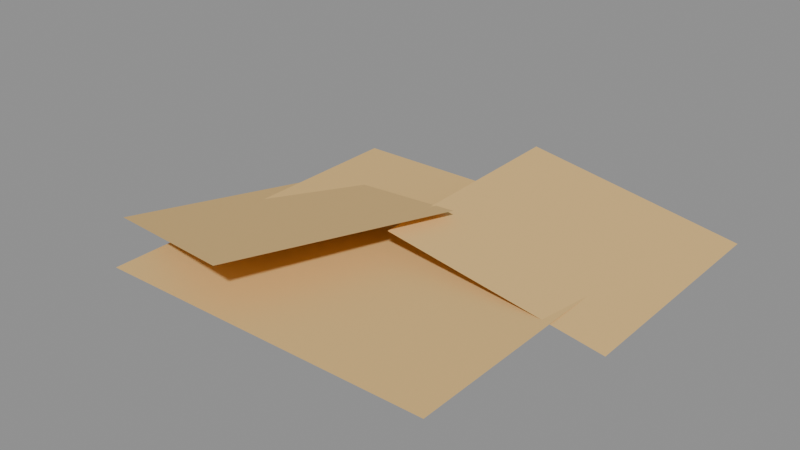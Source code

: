 # Source: Dungeons_SpiderWeb_Rug.blend  (saved by Blender 5.0.119; exported with 4.5.12 LTS)
import bpy
from mathutils import Matrix  # noqa: F401  (used for matrix-valued properties, if any)

bpy.ops.wm.read_factory_settings(use_empty=True)
scene = bpy.context.scene
scene.name = 'Scene'

# ---- collections
col_widgets = bpy.data.collections.new('Widgets'); scene.collection.children.link(col_widgets)
col_widgets.hide_viewport = True

# ---- images (referenced by path relative to the original .blend; pixels are not part of the script)
import os
ASSET_DIR = os.environ.get("B2B_ASSET_DIR", "")  # directory of the original .blend (textures are referenced by path, not embedded)
HERE = os.path.dirname(os.path.abspath(__file__))  # packed textures are extracted next to this script under _unpacked/

def load_image(name, relpath, width, height, colorspace="sRGB"):
    """Load a texture the original file referenced (path relative to the .blend, or extracted next to this script)."""
    p = next((c for c in (os.path.join(HERE, relpath), os.path.join(ASSET_DIR, relpath)) if relpath and os.path.exists(c)), "")
    if p:
        img = bpy.data.images.load(p, check_existing=True)
        img.name = name
    else:  # same state as the original file: an image datablock whose file is absent (Cycles renders it pink)
        img = bpy.data.images.new(name, width, height)
        img.source = "FILE"
        img.filepath = "//" + (relpath or name)
    img.colorspace_settings.name = colorspace
    return img
img_image_0 = load_image('Image_0', '_unpacked/Image_0.9a670406.png', 64, 32, 'sRGB')

# ---- materials (node trees are filled in below, after node groups)
mat_material_0 = bpy.data.materials.new('Material_0')

# ---- material node trees
mat_material_0.use_nodes = True; mat_material_0.node_tree.nodes.clear()
_N = mat_material_0.node_tree.nodes; _L = mat_material_0.node_tree.links
n0 = _N.new('ShaderNodeBsdfPrincipled'); n0.name = 'Principled BSDF'; n0.location = (10, 300)
n0.inputs[2].default_value = 1.0
n1 = _N.new('ShaderNodeOutputMaterial'); n1.name = 'Material Output'; n1.location = (300, 300)
n2 = _N.new('NodeFrame'); n2.name = 'Frame'; n2.location = (0, 0)
n2.label = 'Alpha Clip'
n2.width = 150
n3 = _N.new('ShaderNodeMath'); n3.name = 'Math'; n3.location = (-340, -20)
n3.operation = 'SUBTRACT'
n3.inputs[0].default_value = 1.0
n4 = _N.new('ShaderNodeMath'); n4.name = 'Math.001'; n4.location = (-540, -20)
n4.operation = 'LESS_THAN'
n4.inputs[1].default_value = 0.05
n5 = _N.new('ShaderNodeTexImage'); n5.name = 'Image Texture'; n5.location = (-840, 210)
n5.label = 'BASE COLOR'
n5.image = img_image_0
n5.interpolation = 'Closest'
n5.extension = 'EXTEND'
n3.parent = n2
n4.parent = n2
_L.new(n0.outputs[0], n1.inputs[0])
_L.new(n3.outputs[0], n0.inputs[4])
_L.new(n4.outputs[0], n3.inputs[1])
_L.new(n5.outputs[0], n0.inputs[0])
_L.new(n5.outputs[1], n4.inputs[0])
n1.is_active_output = True

# ---- meshes
me_mesh_0 = bpy.data.meshes.new('Mesh_0')
me_mesh_0.from_pydata([(2.25, -6.273e-05, 2.25), (2.25, -2.321e-07, 2.25), (2.25, -6.227e-05, -2.25), (2.25, 2.345e-07, -2.25), (-2.25, -2.345e-07, 2.25), (-2.25, -6.273e-05, 2.25), (-2.25, 2.321e-07, -2.25), (-2.25, -6.227e-05, -2.25), (-2.25, -2.345e-07, 2.25), (2.25, -2.321e-07, 2.25), (-2.25, -6.273e-05, 2.25), (2.25, -6.273e-05, 2.25), (-2.25, -6.227e-05, -2.25), (2.25, -6.227e-05, -2.25), (-2.25, 2.321e-07, -2.25), (2.25, 2.345e-07, -2.25), (-2.25, -6.273e-05, 2.25), (2.25, -6.273e-05, 2.25), (-2.25, -6.227e-05, -2.25), (2.25, -6.227e-05, -2.25), (2.25, -2.321e-07, 2.25), (-2.25, -2.345e-07, 2.25), (2.25, 2.345e-07, -2.25), (-2.25, 2.321e-07, -2.25)], [], [(0, 2, 1), (2, 3, 1), (4, 6, 5), (6, 7, 5), (8, 10, 9), (10, 11, 9), (12, 14, 13), (14, 15, 13), (16, 18, 17), (18, 19, 17), (20, 22, 21), (22, 23, 21)])
_uv = me_mesh_0.uv_layers.new(name='UVMap')
_uv.uv.foreach_set('vector', [0.0, 1.0, 0.0, 1.0, 0.0, 1.0, 0.0, 1.0, 0.0, 1.0, 0.0, 1.0, 0.0, 1.0, 0.0, 1.0, 0.0, 1.0, 0.0, 1.0, 0.0, 1.0, 0.0, 1.0, 0.0, 1.0, 0.0, 1.0, 0.0, 1.0, 0.0, 1.0, 0.0, 1.0, 0.0, 1.0, 0.0, 1.0, 0.0, 1.0, 0.0, 1.0, 0.0, 1.0, 0.0, 1.0, 0.0, 1.0, 0.7656, 1.0, 0.7656, -1.25, 1.891, 1.0, 0.7656, -1.25, 1.891, -1.25, 1.891, 1.0, 0.0, 1.0, 0.0, 1.0, 0.0, 1.0, 0.0, 1.0, 0.0, 1.0, 0.0, 1.0])
me_mesh_0.materials.append(mat_material_0)
me_mesh_0.update()
me_mesh_0.normals_split_custom_set([tuple(v) for v in zip(*[iter([1.0, 0.0, 0.0, 1.0, 0.0, 0.0, 1.0, 0.0, 0.0, 1.0, 0.0, 0.0, 1.0, 0.0, 0.0, 1.0, 0.0, 0.0, -1.0, 0.0, 0.0, -1.0, 0.0, 0.0, -1.0, 0.0, 0.0, -1.0, 0.0, 0.0, -1.0, 0.0, 0.0, -1.0, 0.0, 0.0, 0.0, 0.0, 1.0, 0.0, 0.0, 1.0, 0.0, 0.0, 1.0, 0.0, 0.0, 1.0, 0.0, 0.0, 1.0, 0.0, 0.0, 1.0, 0.0, 0.0, -1.0, 0.0, 0.0, -1.0, 0.0, 0.0, -1.0, 0.0, 0.0, -1.0, 0.0, 0.0, -1.0, 0.0, 0.0, -1.0, 5.206e-10, -1.0, -1.037e-07, 5.206e-10, -1.0, -1.037e-07, 5.206e-10, -1.0, -1.037e-07, 5.206e-10, -1.0, -1.037e-07, 5.206e-10, -1.0, -1.037e-07, 5.206e-10, -1.0, -1.037e-07, -5.199e-10, 1.0, 1.037e-07, -5.199e-10, 1.0, 1.037e-07, -5.199e-10, 1.0, 1.037e-07, -5.199e-10, 1.0, 1.037e-07, -5.199e-10, 1.0, 1.037e-07, -5.199e-10, 1.0, 1.037e-07])] * 3)])
me_mesh_1 = bpy.data.meshes.new('Mesh_1')
me_mesh_1.from_pydata([(1.469, -6.264e-05, 1.5), (1.469, -1.435e-07, 1.5), (1.469, -6.226e-05, -1.5), (1.469, 2.365e-07, -1.5), (-1.469, -2.365e-07, 1.5), (-1.469, -6.274e-05, 1.5), (-1.469, 1.435e-07, -1.5), (-1.469, -6.236e-05, -1.5), (-1.469, -2.365e-07, 1.5), (1.469, -1.435e-07, 1.5), (-1.469, -6.274e-05, 1.5), (1.469, -6.264e-05, 1.5), (-1.469, -6.236e-05, -1.5), (1.469, -6.226e-05, -1.5), (-1.469, 1.435e-07, -1.5), (1.469, 2.365e-07, -1.5), (-1.469, -6.274e-05, 1.5), (1.469, -6.264e-05, 1.5), (-1.469, -6.236e-05, -1.5), (1.469, -6.226e-05, -1.5), (1.469, -1.435e-07, 1.5), (-1.469, -2.365e-07, 1.5), (1.469, 2.365e-07, -1.5), (-1.469, 1.435e-07, -1.5)], [], [(0, 2, 1), (2, 3, 1), (4, 6, 5), (6, 7, 5), (8, 10, 9), (10, 11, 9), (12, 14, 13), (14, 15, 13), (16, 18, 17), (18, 19, 17), (20, 22, 21), (22, 23, 21)])
_uv = me_mesh_1.uv_layers.new(name='UVMap')
_uv.uv.foreach_set('vector', [0.0, 1.0, 0.0, 1.0, 0.0, 1.0, 0.0, 1.0, 0.0, 1.0, 0.0, 1.0, 0.0, 1.0, 0.0, 1.0, 0.0, 1.0, 0.0, 1.0, 0.0, 1.0, 0.0, 1.0, 0.0, 1.0, 0.0, 1.0, 0.0, 1.0, 0.0, 1.0, 0.0, 1.0, 0.0, 1.0, 0.0, 1.0, 0.0, 1.0, 0.0, 1.0, 0.0, 1.0, 0.0, 1.0, 0.0, 1.0, 0.01562, -0.5, 0.01562, -2.0, 0.75, -0.5, 0.01562, -2.0, 0.75, -2.0, 0.75, -0.5, 0.0, 1.0, 0.0, 1.0, 0.0, 1.0, 0.0, 1.0, 0.0, 1.0, 0.0, 1.0])
me_mesh_1.materials.append(mat_material_0)
me_mesh_1.update()
me_mesh_1.normals_split_custom_set([tuple(v) for v in zip(*[iter([1.0, 0.0, 0.0, 1.0, 0.0, 0.0, 1.0, 0.0, 0.0, 1.0, 0.0, 0.0, 1.0, 0.0, 0.0, 1.0, 0.0, 0.0, -1.0, 0.0, 0.0, -1.0, 0.0, 0.0, -1.0, 0.0, 0.0, -1.0, 0.0, 0.0, -1.0, 0.0, 0.0, -1.0, 0.0, 0.0, 0.0, 0.0, 1.0, 0.0, 0.0, 1.0, 0.0, 0.0, 1.0, 0.0, 0.0, 1.0, 0.0, 0.0, 1.0, 0.0, 0.0, 1.0, 0.0, 0.0, -1.0, 0.0, 0.0, -1.0, 0.0, 0.0, -1.0, 0.0, 0.0, -1.0, 0.0, 0.0, -1.0, 0.0, 0.0, -1.0, 3.166e-08, -1.0, -1.267e-07, 3.166e-08, -1.0, -1.267e-07, 3.166e-08, -1.0, -1.267e-07, 3.166e-08, -1.0, -1.267e-07, 3.166e-08, -1.0, -1.267e-07, 3.166e-08, -1.0, -1.267e-07, -3.166e-08, 1.0, 1.267e-07, -3.166e-08, 1.0, 1.267e-07, -3.166e-08, 1.0, 1.267e-07, -3.166e-08, 1.0, 1.267e-07, -3.166e-08, 1.0, 1.267e-07, -3.166e-08, 1.0, 1.267e-07])] * 3)])
me_mesh_2 = bpy.data.meshes.new('Mesh_2')
me_mesh_2.from_pydata([(1.469, -6.258e-05, 1.5), (1.469, -7.95e-08, 1.5), (1.469, -6.245e-05, -1.5), (1.469, 5.077e-08, -1.5), (-1.469, -5.077e-08, 1.5), (-1.469, -6.255e-05, 1.5), (-1.469, 7.95e-08, -1.5), (-1.469, -6.242e-05, -1.5), (-1.469, -5.077e-08, 1.5), (1.469, -7.95e-08, 1.5), (-1.469, -6.255e-05, 1.5), (1.469, -6.258e-05, 1.5), (-1.469, -6.242e-05, -1.5), (1.469, -6.245e-05, -1.5), (-1.469, 7.95e-08, -1.5), (1.469, 5.077e-08, -1.5), (-1.469, -6.255e-05, 1.5), (1.469, -6.258e-05, 1.5), (-1.469, -6.242e-05, -1.5), (1.469, -6.245e-05, -1.5), (1.469, -7.95e-08, 1.5), (-1.469, -5.077e-08, 1.5), (1.469, 5.077e-08, -1.5), (-1.469, 7.95e-08, -1.5)], [], [(0, 2, 1), (2, 3, 1), (4, 6, 5), (6, 7, 5), (8, 10, 9), (10, 11, 9), (12, 14, 13), (14, 15, 13), (16, 18, 17), (18, 19, 17), (20, 22, 21), (22, 23, 21)])
_uv = me_mesh_2.uv_layers.new(name='UVMap')
_uv.uv.foreach_set('vector', [0.0, 1.0, 0.0, 1.0, 0.0, 1.0, 0.0, 1.0, 0.0, 1.0, 0.0, 1.0, 0.0, 1.0, 0.0, 1.0, 0.0, 1.0, 0.0, 1.0, 0.0, 1.0, 0.0, 1.0, 0.0, 1.0, 0.0, 1.0, 0.0, 1.0, 0.0, 1.0, 0.0, 1.0, 0.0, 1.0, 0.0, 1.0, 0.0, 1.0, 0.0, 1.0, 0.0, 1.0, 0.0, 1.0, 0.0, 1.0, 0.01562, -0.5, 0.01562, -2.0, 0.75, -0.5, 0.01562, -2.0, 0.75, -2.0, 0.75, -0.5, 0.0, 1.0, 0.0, 1.0, 0.0, 1.0, 0.0, 1.0, 0.0, 1.0, 0.0, 1.0])
me_mesh_2.materials.append(mat_material_0)
me_mesh_2.update()
me_mesh_2.normals_split_custom_set([tuple(v) for v in zip(*[iter([1.0, 0.0, 0.0, 1.0, 0.0, 0.0, 1.0, 0.0, 0.0, 1.0, 0.0, 0.0, 1.0, 0.0, 0.0, 1.0, 0.0, 0.0, -1.0, 0.0, 0.0, -1.0, 0.0, 0.0, -1.0, 0.0, 0.0, -1.0, 0.0, 0.0, -1.0, 0.0, 0.0, -1.0, 0.0, 0.0, 0.0, 0.0, 1.0, 0.0, 0.0, 1.0, 0.0, 0.0, 1.0, 0.0, 0.0, 1.0, 0.0, 0.0, 1.0, 0.0, 0.0, 1.0, 0.0, 0.0, -1.0, 0.0, 0.0, -1.0, 0.0, 0.0, -1.0, 0.0, 0.0, -1.0, 0.0, 0.0, -1.0, 0.0, 0.0, -1.0, -9.779e-09, -1.0, -4.342e-08, -9.779e-09, -1.0, -4.342e-08, -9.779e-09, -1.0, -4.342e-08, -9.779e-09, -1.0, -4.342e-08, -9.779e-09, -1.0, -4.342e-08, -9.779e-09, -1.0, -4.342e-08, 9.779e-09, 1.0, 4.342e-08, 9.779e-09, 1.0, 4.342e-08, 9.779e-09, 1.0, 4.342e-08, 9.779e-09, 1.0, 4.342e-08, 9.779e-09, 1.0, 4.342e-08, 9.779e-09, 1.0, 4.342e-08])] * 3)])
me_plane = bpy.data.meshes.new('Plane')
me_plane.from_pydata([(-1.0, -6.123e-17, -1.0), (1.0, -6.123e-17, -1.0), (-1.0, 6.123e-17, 1.0), (1.0, 6.123e-17, 1.0)], [], [(0, 1, 3, 2)])
_uv = me_plane.uv_layers.new(name='UVMap')
_uv.uv.foreach_set('vector', [0.0, 0.0, 1.0, 0.0, 1.0, 1.0, 0.0, 1.0])
me_plane.update()
arm_armature = bpy.data.armatures.new('Armature')  # bones are not reproduced
arm_armature_001 = bpy.data.armatures.new('Armature.001')  # bones are not reproduced
arm_armature_002 = bpy.data.armatures.new('Armature.002')  # bones are not reproduced

# ---- objects
ob_web = bpy.data.objects.new('Web', arm_armature)
ob_mesh_0 = bpy.data.objects.new('Mesh_0', me_mesh_0)
ob_web_001 = bpy.data.objects.new('Web.001', arm_armature_001)
ob_mesh_1 = bpy.data.objects.new('Mesh_1', me_mesh_1)
ob_web_002 = bpy.data.objects.new('Web.002', arm_armature_002)
ob_mesh_2 = bpy.data.objects.new('Mesh_2', me_mesh_2)
ob_wgt_web = bpy.data.objects.new('WGT-Web', me_plane)

# ---- transforms, parenting, visibility, modifiers, constraints
ob_web.location = (0.0, 0.3125, 0.02218)
ob_web.rotation_mode = 'QUATERNION'
ob_web.rotation_quaternion = (0.7071, 0.7071, -0.002987, 0.002987)
ob_web.show_in_front = True
ob_mesh_0.parent = ob_web
ob_mesh_0.location = (0.0, 0.0, 0.0)
ob_mesh_0.rotation_mode = 'QUATERNION'
ob_mesh_0.rotation_quaternion = (1.0, 0.0, 0.0, 0.0)
_vg = ob_mesh_0.vertex_groups.new(name='Web')
_vg.add([0, 1, 2, 3, 4, 5, 6, 7, 8, 9, 10, 11, 12, 13, 14, 15, 16, 17, 18, 19, 20, 21, 22, 23], 1.0, 'REPLACE')
_m = ob_mesh_0.modifiers.new('Armature', 'ARMATURE')
_m.object = ob_web
ob_web_001.location = (-1.438, -0.0625, 0.2232)
ob_web_001.rotation_mode = 'QUATERNION'
ob_web_001.rotation_quaternion = (0.1865, 0.03465, 0.7237, 0.6635)
ob_web_001.show_in_front = True
ob_mesh_1.parent = ob_web_001
ob_mesh_1.location = (0.0, 0.0, 0.0)
ob_mesh_1.rotation_mode = 'QUATERNION'
ob_mesh_1.rotation_quaternion = (1.0, 0.0, 0.0, 0.0)
_vg = ob_mesh_1.vertex_groups.new(name='Web')
_vg.add([0, 1, 2, 3, 4, 5, 6, 7, 8, 9, 10, 11, 12, 13, 14, 15, 16, 17, 18, 19, 20, 21, 22, 23], 1.0, 'REPLACE')
_m = ob_mesh_1.modifiers.new('Armature', 'ARMATURE')
_m.object = ob_web_001
ob_web_002.location = (1.48, 1.681, 0.183)
ob_web_002.rotation_mode = 'QUATERNION'
ob_web_002.rotation_quaternion = (0.6961, 0.7136, 0.05252, -0.05845)
ob_web_002.show_in_front = True
ob_mesh_2.parent = ob_web_002
ob_mesh_2.location = (0.0, 0.0, 0.0)
ob_mesh_2.rotation_mode = 'QUATERNION'
ob_mesh_2.rotation_quaternion = (1.0, 0.0, 0.0, 0.0)
_vg = ob_mesh_2.vertex_groups.new(name='Web')
_vg.add([0, 1, 2, 3, 4, 5, 6, 7, 8, 9, 10, 11, 12, 13, 14, 15, 16, 17, 18, 19, 20, 21, 22, 23], 1.0, 'REPLACE')
_m = ob_mesh_2.modifiers.new('Armature', 'ARMATURE')
_m.object = ob_web_002
ob_wgt_web.location = (0.0, 0.0, 0.0)
ob_wgt_web.hide_render = True

# ---- collection membership
scene.collection.objects.link(ob_web)
scene.collection.objects.link(ob_mesh_0)
scene.collection.objects.link(ob_web_001)
scene.collection.objects.link(ob_mesh_1)
scene.collection.objects.link(ob_web_002)
scene.collection.objects.link(ob_mesh_2)
col_widgets.objects.link(ob_wgt_web)

# ---- scene / render settings (as saved in the file)
scene.frame_start = 1; scene.frame_end = 250; scene.frame_set(1)
scene.render.engine = 'BLENDER_EEVEE_NEXT'
scene.render.bake_bias = 0.0
scene.render.bake_samples = 0
scene.cycles.sampling_pattern = 'TABULATED_SOBOL'
scene.eevee.use_volume_custom_range = False
bpy.context.view_layer.update()

# ---- added for rendering (the .blend has no active camera and no usable light): camera, sun + grey world if the file has none
cam_auto = bpy.data.cameras.new('AutoCamera')
cam_auto.lens = 50.0
cam_auto.sensor_width = 36.0
cam_auto.clip_end = 1000.0
ob_auto_camera = bpy.data.objects.new('AutoCamera', cam_auto)
scene.collection.objects.link(ob_auto_camera)
ob_auto_camera.location = (7.33161, -8.36886, 6.21977)
ob_auto_camera.rotation_euler = (1.09748, -7.21219e-08, 0.694738)
scene.camera = ob_auto_camera
light_auto_sun = bpy.data.lights.new('AutoSun', 'SUN')
light_auto_sun.energy = 3.0
light_auto_sun.angle = 0.0523599
ob_auto_sun = bpy.data.objects.new('AutoSun', light_auto_sun)
scene.collection.objects.link(ob_auto_sun)
ob_auto_sun.rotation_euler = (0.872665, 0.174533, 0.523599)
if scene.world is None:
    world_auto = bpy.data.worlds.new('AutoWorld')
    world_auto.color = (0.3, 0.3, 0.3)
    scene.world = world_auto
bpy.context.view_layer.update()
